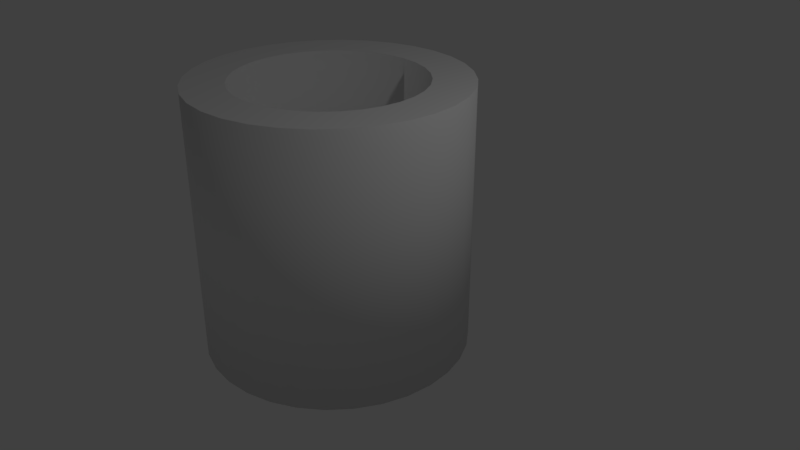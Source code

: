 # Source: O.blend  (saved by Blender 2.78.0; exported with 4.5.12 LTS)
import bpy
from mathutils import Matrix  # noqa: F401  (used for matrix-valued properties, if any)

bpy.ops.wm.read_factory_settings(use_empty=True)
scene = bpy.context.scene
scene.name = 'Scene'

# ---- collections
col_collection_1 = bpy.data.collections.new('Collection 1'); scene.collection.children.link(col_collection_1)

# ---- world
world_world = bpy.data.worlds.new('World'); scene.world = world_world
world_world.color = (0.05088, 0.05088, 0.05088)
world_world.use_sun_shadow = False
world_world.sun_shadow_jitter_overblur = 0.0
world_world.cycles.sampling_method = 'MANUAL'

# ---- cameras
cam_camera = bpy.data.cameras.new('Camera')
cam_camera.clip_end = 100.0
cam_camera.lens = 35.0
cam_camera.sensor_width = 32.0
cam_camera.sensor_height = 18.0
cam_camera.ortho_scale = 7.314
cam_camera.dof.focus_distance = 0.0
cam_camera.dof.aperture_fstop = 128.0

# ---- lights
light_lamp = bpy.data.lights.new('Lamp', 'POINT')
light_lamp.transmission_factor = 0.0
light_lamp.cutoff_distance = 30.0
light_lamp.energy = 100.0
light_lamp.shadow_buffer_clip_start = 1.001
light_lamp.shadow_soft_size = 0.1
light_lamp.shadow_maximum_resolution = 0.006
light_lamp.use_absolute_resolution = True

# ---- meshes
me_cylinder = bpy.data.meshes.new('Cylinder')
me_cylinder.from_pydata([(-4.654e-08, 1.869, -1.869), (-4.654e-08, 1.869, 1.869), (0.3646, 1.833, -1.869), (0.3646, 1.833, 1.869), (0.7153, 1.727, -1.869), (0.7153, 1.727, 1.869), (1.038, 1.554, -1.869), (1.038, 1.554, 1.869), (1.322, 1.322, -1.869), (1.322, 1.322, 1.869), (1.554, 1.038, -1.869), (1.554, 1.038, 1.869), (1.727, 0.7153, -1.869), (1.727, 0.7153, 1.869), (1.833, 0.3646, -1.869), (1.833, 0.3646, 1.869), (1.869, -1.357e-07, -1.869), (1.869, -1.357e-07, 1.869), (1.833, -0.3646, -1.869), (1.833, -0.3646, 1.869), (1.727, -0.7153, -1.869), (1.727, -0.7153, 1.869), (1.554, -1.038, -1.869), (1.554, -1.038, 1.869), (1.322, -1.322, -1.869), (1.322, -1.322, 1.869), (1.038, -1.554, -1.869), (1.038, -1.554, 1.869), (0.7153, -1.727, -1.869), (0.7153, -1.727, 1.869), (0.3646, -1.833, -1.869), (0.3646, -1.833, 1.869), (-6.556e-07, -1.869, -1.869), (-6.556e-07, -1.869, 1.869), (-0.3646, -1.833, -1.869), (-0.3646, -1.833, 1.869), (-0.7153, -1.727, -1.869), (-0.7153, -1.727, 1.869), (-1.038, -1.554, -1.869), (-1.038, -1.554, 1.869), (-1.322, -1.322, -1.869), (-1.322, -1.322, 1.869), (-1.554, -1.038, -1.869), (-1.554, -1.038, 1.869), (-1.727, -0.7153, -1.869), (-1.727, -0.7153, 1.869), (-1.833, -0.3646, -1.869), (-1.833, -0.3646, 1.869), (-1.869, 1.528e-06, -1.869), (-1.869, 1.528e-06, 1.869), (-1.833, 0.3646, -1.869), (-1.833, 0.3646, 1.869), (-1.727, 0.7153, -1.869), (-1.727, 0.7153, 1.869), (-1.554, 1.038, -1.869), (-1.554, 1.038, 1.869), (-1.322, 1.322, -1.869), (-1.322, 1.322, 1.869), (-1.038, 1.554, -1.869), (-1.038, 1.554, 1.869), (-0.7153, 1.727, -1.869), (-0.7153, 1.727, 1.869), (-0.3646, 1.833, -1.869), (-0.3646, 1.833, 1.869), (1.08, -0.7217, 1.869), (1.08, -0.7217, -1.869), (-2.348e-08, 1.299, 1.869), (-2.348e-08, 1.299, -1.869), (-0.2534, 1.274, 1.869), (-0.2534, 1.274, -1.869), (-0.4971, 1.2, 1.869), (-0.4971, 1.2, -1.869), (-1.2, -0.4971, 1.869), (-1.2, -0.4971, -1.869), (-1.08, -0.7217, 1.869), (-1.08, -0.7217, -1.869), (-1.274, -0.2534, 1.869), (-1.274, -0.2534, -1.869), (-0.9185, -0.9185, 1.869), (-0.9185, -0.9185, -1.869), (-0.2534, -1.274, 1.869), (-0.2534, -1.274, -1.869), (-4.467e-07, -1.299, 1.869), (-4.467e-07, -1.299, -1.869), (-0.4971, -1.2, 1.869), (-0.4971, -1.2, -1.869), (1.274, 0.2534, 1.869), (1.274, 0.2534, -1.869), (0.7217, 1.08, 1.869), (0.7217, 1.08, -1.869), (1.299, 1.363e-08, 1.869), (1.299, 1.363e-08, -1.869), (1.2, 0.4971, 1.869), (1.2, 0.4971, -1.869), (0.2534, -1.274, 1.869), (0.2534, -1.274, -1.869), (-0.9185, 0.9185, 1.869), (-0.9185, 0.9185, -1.869), (-0.7217, 1.08, 1.869), (-0.7217, 1.08, -1.869), (-1.08, 0.7217, 1.869), (-1.08, 0.7217, -1.869), (1.274, -0.2534, 1.869), (1.274, -0.2534, -1.869), (0.7217, -1.08, 1.869), (0.7217, -1.08, -1.869), (0.9185, -0.9185, 1.869), (0.9185, -0.9185, -1.869), (1.2, -0.4971, 1.869), (1.2, -0.4971, -1.869), (-1.299, 1.17e-06, 1.869), (-1.299, 1.17e-06, -1.869), (-0.7217, -1.08, 1.869), (-0.7217, -1.08, -1.869), (-1.274, 0.2534, 1.869), (-1.274, 0.2534, -1.869), (0.9185, 0.9185, 1.869), (0.9185, 0.9185, -1.869), (0.4971, -1.2, 1.869), (0.4971, -1.2, -1.869), (1.08, 0.7217, 1.869), (1.08, 0.7217, -1.869), (-1.2, 0.4971, 1.869), (-1.2, 0.4971, -1.869), (0.4971, 1.2, 1.869), (0.4971, 1.2, -1.869), (0.2534, 1.274, 1.869), (0.2534, 1.274, -1.869)], [], [(0, 1, 3, 2), (2, 3, 5, 4), (4, 5, 7, 6), (6, 7, 9, 8), (8, 9, 11, 10), (10, 11, 13, 12), (12, 13, 15, 14), (14, 15, 17, 16), (16, 17, 19, 18), (18, 19, 21, 20), (20, 21, 23, 22), (22, 23, 25, 24), (24, 25, 27, 26), (26, 27, 29, 28), (28, 29, 31, 30), (30, 31, 33, 32), (32, 33, 35, 34), (34, 35, 37, 36), (36, 37, 39, 38), (38, 39, 41, 40), (40, 41, 43, 42), (42, 43, 45, 44), (44, 45, 47, 46), (46, 47, 49, 48), (48, 49, 51, 50), (50, 51, 53, 52), (52, 53, 55, 54), (54, 55, 57, 56), (56, 57, 59, 58), (58, 59, 61, 60), (3, 1, 63, 61, 59, 57, 55, 53, 51, 49, 110, 114, 122, 100, 96, 98, 70, 68, 66, 126, 124, 88, 116, 120, 92, 86, 90, 17, 15, 13, 11, 9, 7, 5), (60, 61, 63, 62), (62, 63, 1, 0), (0, 2, 4, 6, 8, 10, 12, 14, 16, 91, 87, 93, 121, 117, 89, 125, 127, 67, 69, 71, 99, 97, 101, 123, 115, 111, 48, 50, 52, 54, 56, 58, 60, 62), (103, 102, 90, 91), (107, 106, 64, 65), (65, 64, 108, 109), (115, 114, 110, 111), (87, 86, 92, 93), (91, 90, 86, 87), (121, 120, 116, 117), (67, 66, 68, 69), (81, 80, 82, 83), (101, 100, 122, 123), (83, 82, 94, 95), (69, 68, 70, 71), (117, 116, 88, 89), (113, 112, 84, 85), (17, 90, 102, 108, 64, 106, 104, 118, 94, 82, 80, 84, 112, 78, 74, 72, 76, 110, 49, 47, 45, 43, 41, 39, 37, 35, 33, 31, 29, 27, 25, 23, 21, 19), (89, 88, 124, 125), (105, 104, 106, 107), (99, 98, 96, 97), (123, 122, 114, 115), (119, 118, 104, 105), (79, 78, 112, 113), (73, 72, 74, 75), (127, 126, 66, 67), (93, 92, 120, 121), (111, 110, 76, 77), (109, 108, 102, 103), (85, 84, 80, 81), (71, 70, 98, 99), (125, 124, 126, 127), (95, 94, 118, 119), (77, 76, 72, 73), (97, 96, 100, 101), (48, 111, 77, 73, 75, 79, 113, 85, 81, 83, 95, 119, 105, 107, 65, 109, 103, 91, 16, 18, 20, 22, 24, 26, 28, 30, 32, 34, 36, 38, 40, 42, 44, 46), (75, 74, 78, 79)])
me_cylinder.polygons.foreach_set('use_smooth', [1, 1, 1, 1, 1, 1, 1, 1, 1, 1, 1, 1, 1, 1, 1, 1, 1, 1, 1, 1, 1, 1, 1, 1, 1, 1, 1, 1, 1, 1, 0, 1, 1, 0, 1, 1, 1, 1, 1, 1, 1, 1, 1, 1, 1, 1, 1, 1, 0, 1, 1, 1, 1, 1, 1, 1, 1, 1, 1, 1, 1, 1, 1, 1, 1, 1, 0, 1])
_k = set([(0, 1), (0, 2), (0, 62), (1, 3), (1, 63), (2, 3), (2, 4), (3, 5), (4, 5), (4, 6), (5, 7), (6, 7), (6, 8), (7, 9), (8, 9), (8, 10), (9, 11), (10, 11), (10, 12), (11, 13), (12, 13), (12, 14), (13, 15), (14, 15), (14, 16), (15, 17), (16, 17), (16, 18), (16, 91), (17, 19), (17, 90), (18, 19), (18, 20), (19, 21), (20, 21), (20, 22), (21, 23), (22, 23), (22, 24), (23, 25), (24, 25), (24, 26), (25, 27), (26, 27), (26, 28), (27, 29), (28, 29), (28, 30), (29, 31), (30, 31), (30, 32), (31, 33), (32, 33), (32, 34), (33, 35), (34, 35), (34, 36), (35, 37), (36, 37), (36, 38), (37, 39), (38, 39), (38, 40), (39, 41), (40, 41), (40, 42), (41, 43), (42, 43), (42, 44), (43, 45), (44, 45), (44, 46), (45, 47), (46, 47), (46, 48), (47, 49), (48, 49), (48, 50), (48, 111), (49, 51), (49, 110), (50, 51), (50, 52), (51, 53), (52, 53), (52, 54), (53, 55), (54, 55), (54, 56), (55, 57), (56, 57), (56, 58), (57, 59), (58, 59), (58, 60), (59, 61), (60, 61), (60, 62), (61, 63), (62, 63), (64, 65), (64, 106), (64, 108), (65, 107), (65, 109), (66, 67), (66, 68), (66, 126), (67, 69), (67, 127), (68, 69), (68, 70), (69, 71), (70, 71), (70, 98), (71, 99), (72, 73), (72, 74), (72, 76), (73, 75), (73, 77), (74, 75), (74, 78), (75, 79), (76, 77), (76, 110), (77, 111), (78, 79), (78, 112), (79, 113), (80, 81), (80, 82), (80, 84), (81, 83), (81, 85), (82, 83), (82, 94), (83, 95), (84, 85), (84, 112), (85, 113), (86, 87), (86, 90), (86, 92), (87, 91), (87, 93), (88, 89), (88, 116), (88, 124), (89, 117), (89, 125), (90, 91), (90, 102), (91, 103), (92, 93), (92, 120), (93, 121), (94, 95), (94, 118), (95, 119), (96, 97), (96, 98), (96, 100), (97, 99), (97, 101), (98, 99), (100, 101), (100, 122), (101, 123), (102, 103), (102, 108), (103, 109), (104, 105), (104, 106), (104, 118), (105, 107), (105, 119), (106, 107), (108, 109), (110, 111), (110, 114), (111, 115), (112, 113), (114, 115), (114, 122), (115, 123), (116, 117), (116, 120), (117, 121), (118, 119), (120, 121), (122, 123), (124, 125), (124, 126), (125, 127), (126, 127)])
me_cylinder.attributes.new('sharp_edge', 'BOOLEAN', 'EDGE').data.foreach_set('value', [ (min(e.vertices), max(e.vertices)) in _k for e in me_cylinder.edges])
me_cylinder.use_remesh_preserve_volume = False
me_cylinder.use_remesh_preserve_attributes = False
me_cylinder.use_mirror_vertex_groups = False
me_cylinder.update()

# ---- objects
ob_cylinder = bpy.data.objects.new('Cylinder', me_cylinder)
ob_lamp = bpy.data.objects.new('Lamp', light_lamp)
ob_camera = bpy.data.objects.new('Camera', cam_camera)

# ---- transforms, parenting, visibility, modifiers, constraints
ob_cylinder.location = (-0.8996, 0.1722, 0.228)
ob_cylinder.lineart.crease_threshold = 0.0
ob_lamp.location = (4.076, 1.005, 5.904)
ob_lamp.rotation_euler = (0.6503, 0.05522, 1.866)
ob_lamp.lock_rotations_4d = False
ob_lamp.empty_display_type = 'ARROWS'
ob_lamp.color = (0.0, 0.0, 0.0, 0.0)
ob_lamp.lineart.crease_threshold = 0.0
ob_camera.location = (7.481, -6.508, 5.344)
ob_camera.rotation_euler = (1.109, 0.0, 0.8149)
ob_camera.lock_rotations_4d = False
ob_camera.empty_display_type = 'ARROWS'
ob_camera.color = (0.0, 0.0, 0.0, 0.0)
ob_camera.display_type = 'WIRE'
ob_camera.lineart.crease_threshold = 0.0

# ---- collection membership
col_collection_1.objects.link(ob_cylinder)
col_collection_1.objects.link(ob_lamp)
col_collection_1.objects.link(ob_camera)

# ---- scene / render settings (as saved in the file)
scene.camera = ob_camera
scene.frame_start = 1; scene.frame_end = 250; scene.frame_set(1)
scene.render.engine = 'BLENDER_EEVEE_NEXT'
scene.render.resolution_percentage = 50
scene.render.dither_intensity = 0.0
scene.cycles.use_denoising = False
scene.cycles.samples = 128
scene.cycles.sampling_pattern = 'TABULATED_SOBOL'
scene.cycles.light_sampling_threshold = 0.0
scene.cycles.use_adaptive_sampling = False
scene.cycles.use_light_tree = False
scene.cycles.blur_glossy = 0.0
scene.cycles.sample_clamp_indirect = 0.0
scene.view_settings.view_transform = 'Standard'
bpy.context.view_layer.update()

